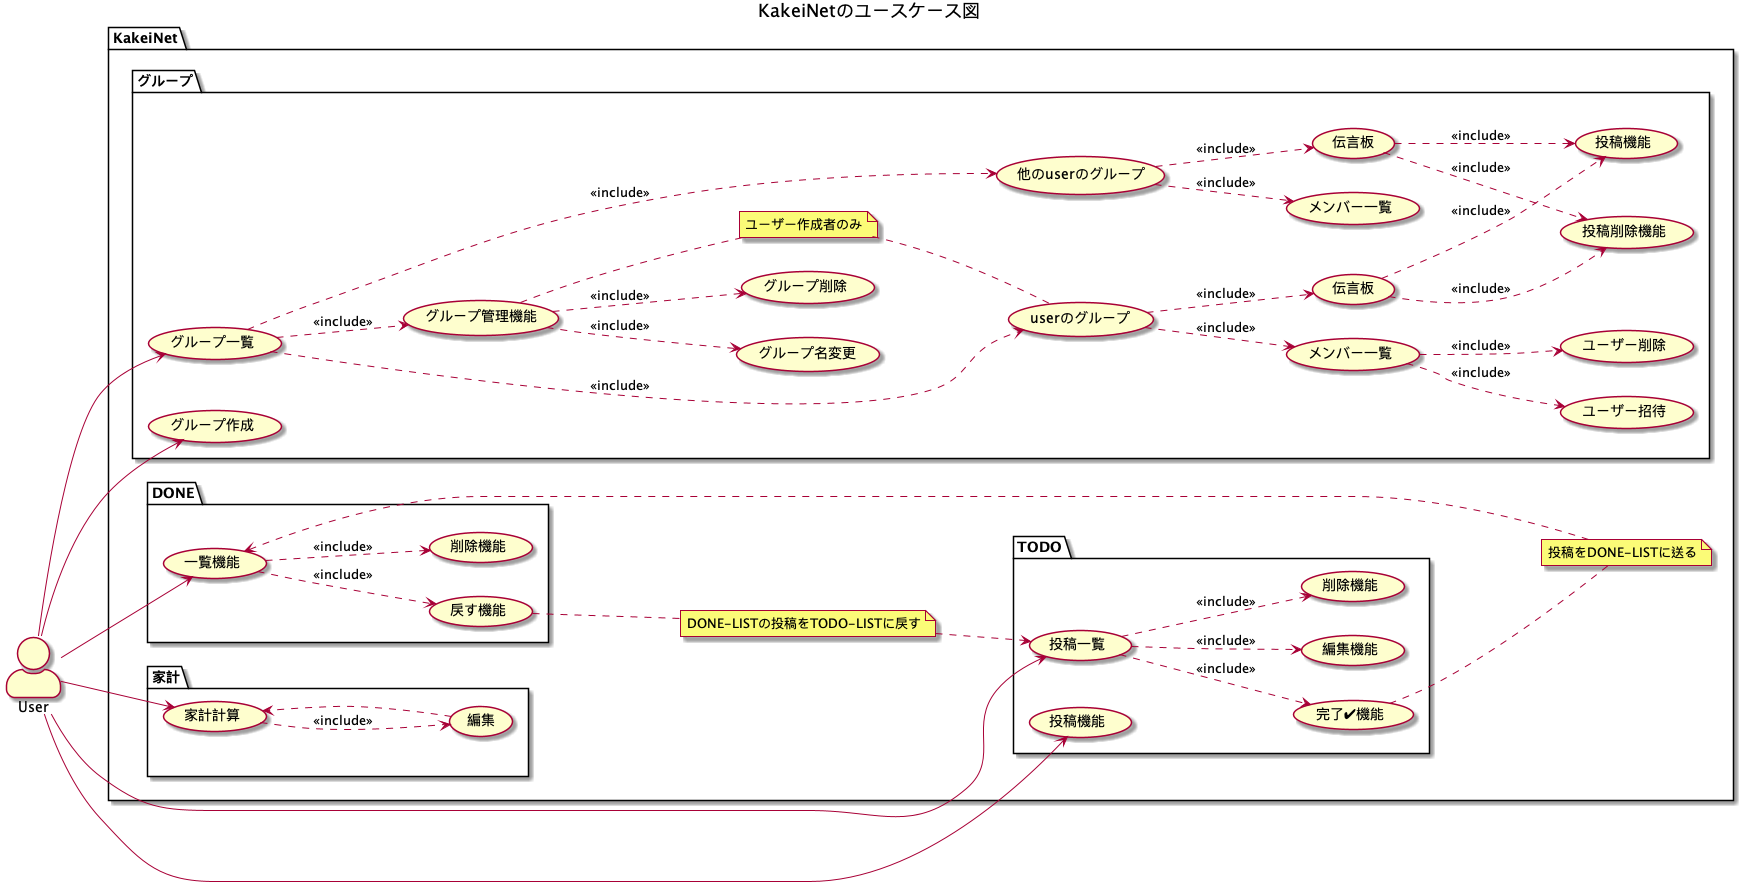

The diagram above was rendered by PlantUML. Its source (embedded in the PNG):
@startuml
title KakeiNetのユースケース図
left to right direction
skinparam actorStyle awesome
actor User as u


package KakeiNet {
 

  package グループ {
    usecase "グループ一覧" as groups
    usecase "グループ作成" as mkgroup
    usecase "メンバー一覧" as members
    usecase "メンバー一覧" as othermembers
    usecase "グループ管理機能" as group_adim
    
    usecase "グループ名変更" as group_name_update
    usecase "グループ削除" as group_destroy
    usecase "ユーザー招待" as user_invite
    usecase "ユーザー削除" as user_destroy
    usecase "伝言板" as message_board
    usecase "伝言板" as other_message_board

    usecase "投稿機能" as ms_post
    usecase "投稿削除機能" as ms_destroy

    usecase "userのグループ" as owngroupedit
    usecase "他のuserのグループ" as othergroups
    
    note "ユーザー作成者のみ" as N3
  }
  package TODO {
    usecase "投稿機能" as post
    usecase "投稿一覧" as posts
    usecase "完了✔機能" as finish
    usecase "編集機能" as edit
    usecase "削除機能" as destroy

  
  }
  package DONE {
    usecase "一覧機能" as done
    usecase "戻す機能" as recover
    usecase "削除機能" as donedestroy
  } 
  package 家計 {
    usecase "家計計算" as household
    usecase "編集" as hhedit
  } 
note "投稿をDONE-LISTに送る" as N
note "DONE-LISTの投稿をTODO-LISTに戻す" as N2

}

posts  ..> finish:<<include>>
posts ..> edit :<<include>>
posts ..> destroy :<<include>>

household ..> hhedit :<<include>>
hhedit ..> household

done ..> recover :<<include>>
done ..> donedestroy :<<include>>

groups ..> owngroupedit :<<include>>

groups ..> othergroups :<<include>>
groups ..> group_adim :<<include>>


othergroups ..> othermembers :<<include>>
othergroups ..> other_message_board :<<include>>

owngroupedit ..> members :<<include>>
owngroupedit ..> message_board  :<<include>>


message_board ..>  ms_post :<<include>>
message_board ..>  ms_destroy :<<include>>
other_message_board ..>  ms_post :<<include>>
other_message_board ..>  ms_destroy :<<include>>


members ..> user_invite :<<include>>
members ..> user_destroy :<<include>>
group_adim ..> group_name_update :<<include>>
group_adim ..> group_destroy :<<include>>


(finish).. N 
(N) ..> done

(recover).. N2
(N2) ..> posts

(group_adim) .. N3
(N3) .. owngroupedit

u --> groups
u --> posts
u --> post
u --> done
u --> household
u --> mkgroup

@enduml